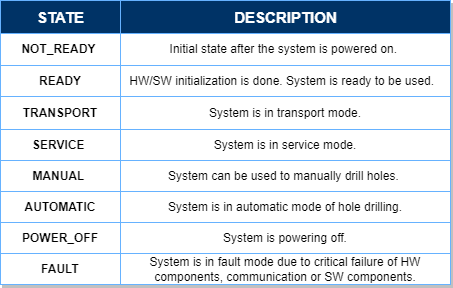

The diagram above was exported from draw.io. Its source (the exported page's mxGraphModel, read from the mxfile embedded in the PNG):
<mxGraphModel dx="406" dy="1018" grid="1" gridSize="10" guides="1" tooltips="1" connect="1" arrows="1" fold="1" page="1" pageScale="1" pageWidth="1169" pageHeight="827" math="0" shadow="0">
  <root>
    <mxCell id="0" />
    <mxCell id="1" parent="0" />
    <mxCell id="6" value="Assets" style="childLayout=tableLayout;recursiveResize=0;strokeColor=#66B2FF;fillColor=#99FFFF;shadow=1;fontColor=#FFFFFF;" parent="1" vertex="1">
      <mxGeometry x="280" y="200" width="450" height="284" as="geometry" />
    </mxCell>
    <mxCell id="7" style="shape=tableRow;horizontal=0;startSize=0;swimlaneHead=0;swimlaneBody=0;top=0;left=0;bottom=0;right=0;dropTarget=0;collapsible=0;recursiveResize=0;expand=0;fontStyle=0;strokeColor=inherit;fillColor=#ffffff;" parent="6" vertex="1">
      <mxGeometry width="450" height="33" as="geometry" />
    </mxCell>
    <mxCell id="8" value="&lt;font style=&quot;font-size: 15px;&quot;&gt;STATE&lt;/font&gt;" style="connectable=0;recursiveResize=0;strokeColor=inherit;fillColor=#003366;align=center;fontStyle=1;fontColor=#FFFFFF;html=1;fontSize=15;" parent="7" vertex="1">
      <mxGeometry width="120" height="33" as="geometry">
        <mxRectangle width="120" height="33" as="alternateBounds" />
      </mxGeometry>
    </mxCell>
    <mxCell id="9" value="&lt;font style=&quot;font-size: 15px;&quot;&gt;DESCRIPTION&lt;/font&gt;" style="connectable=0;recursiveResize=0;strokeColor=inherit;fillColor=#003366;align=center;fontStyle=1;fontColor=#FFFFFF;html=1;fontSize=15;" parent="7" vertex="1">
      <mxGeometry x="120" width="330" height="33" as="geometry">
        <mxRectangle width="330" height="33" as="alternateBounds" />
      </mxGeometry>
    </mxCell>
    <mxCell id="11" value="" style="shape=tableRow;horizontal=0;startSize=0;swimlaneHead=0;swimlaneBody=0;top=0;left=0;bottom=0;right=0;dropTarget=0;collapsible=0;recursiveResize=0;expand=0;fontStyle=0;strokeColor=inherit;fillColor=#ffffff;" parent="6" vertex="1">
      <mxGeometry y="33" width="450" height="32" as="geometry" />
    </mxCell>
    <mxCell id="12" value="NOT_READY&amp;nbsp;" style="connectable=0;recursiveResize=0;strokeColor=inherit;fillColor=inherit;align=center;whiteSpace=wrap;html=1;fontStyle=1" parent="11" vertex="1">
      <mxGeometry width="120" height="32" as="geometry">
        <mxRectangle width="120" height="32" as="alternateBounds" />
      </mxGeometry>
    </mxCell>
    <mxCell id="13" value="Initial state after the system is powered on.&amp;nbsp;" style="connectable=0;recursiveResize=0;strokeColor=inherit;fillColor=inherit;align=center;whiteSpace=wrap;html=1;" parent="11" vertex="1">
      <mxGeometry x="120" width="330" height="32" as="geometry">
        <mxRectangle width="330" height="32" as="alternateBounds" />
      </mxGeometry>
    </mxCell>
    <mxCell id="15" value="" style="shape=tableRow;horizontal=0;startSize=0;swimlaneHead=0;swimlaneBody=0;top=0;left=0;bottom=0;right=0;dropTarget=0;collapsible=0;recursiveResize=0;expand=0;fontStyle=1;strokeColor=inherit;fillColor=#FFFFFF;" parent="6" vertex="1">
      <mxGeometry y="65" width="450" height="31" as="geometry" />
    </mxCell>
    <mxCell id="16" value="READY" style="connectable=0;recursiveResize=0;strokeColor=inherit;fillColor=inherit;whiteSpace=wrap;html=1;fontStyle=1" parent="15" vertex="1">
      <mxGeometry width="120" height="31" as="geometry">
        <mxRectangle width="120" height="31" as="alternateBounds" />
      </mxGeometry>
    </mxCell>
    <mxCell id="17" value="HW/SW initialization is done. System is ready to be used.&amp;nbsp;&amp;nbsp;" style="connectable=0;recursiveResize=0;strokeColor=inherit;fillColor=inherit;whiteSpace=wrap;html=1;" parent="15" vertex="1">
      <mxGeometry x="120" width="330" height="31" as="geometry">
        <mxRectangle width="330" height="31" as="alternateBounds" />
      </mxGeometry>
    </mxCell>
    <mxCell id="19" value="" style="shape=tableRow;horizontal=0;startSize=0;swimlaneHead=0;swimlaneBody=0;top=0;left=0;bottom=0;right=0;dropTarget=0;collapsible=0;recursiveResize=0;expand=0;fontStyle=0;strokeColor=inherit;fillColor=#ffffff;" parent="6" vertex="1">
      <mxGeometry y="96" width="450" height="33" as="geometry" />
    </mxCell>
    <mxCell id="20" value="TRANSPORT" style="connectable=0;recursiveResize=0;strokeColor=inherit;fillColor=inherit;fontStyle=1;align=center;whiteSpace=wrap;html=1;" parent="19" vertex="1">
      <mxGeometry width="120" height="33" as="geometry">
        <mxRectangle width="120" height="33" as="alternateBounds" />
      </mxGeometry>
    </mxCell>
    <mxCell id="21" value="System is in transport mode." style="connectable=0;recursiveResize=0;strokeColor=inherit;fillColor=inherit;fontStyle=0;align=center;whiteSpace=wrap;html=1;" parent="19" vertex="1">
      <mxGeometry x="120" width="330" height="33" as="geometry">
        <mxRectangle width="330" height="33" as="alternateBounds" />
      </mxGeometry>
    </mxCell>
    <mxCell id="23" value="" style="shape=tableRow;horizontal=0;startSize=0;swimlaneHead=0;swimlaneBody=0;top=0;left=0;bottom=0;right=0;dropTarget=0;collapsible=0;recursiveResize=0;expand=0;fontStyle=1;strokeColor=inherit;fillColor=#FFFFFF;" parent="6" vertex="1">
      <mxGeometry y="129" width="450" height="31" as="geometry" />
    </mxCell>
    <mxCell id="24" value="SERVICE&amp;nbsp;" style="connectable=0;recursiveResize=0;strokeColor=inherit;fillColor=inherit;whiteSpace=wrap;html=1;fontStyle=1" parent="23" vertex="1">
      <mxGeometry width="120" height="31" as="geometry">
        <mxRectangle width="120" height="31" as="alternateBounds" />
      </mxGeometry>
    </mxCell>
    <mxCell id="25" value="System is in service mode." style="connectable=0;recursiveResize=0;strokeColor=inherit;fillColor=inherit;whiteSpace=wrap;html=1;" parent="23" vertex="1">
      <mxGeometry x="120" width="330" height="31" as="geometry">
        <mxRectangle width="330" height="31" as="alternateBounds" />
      </mxGeometry>
    </mxCell>
    <mxCell id="36" style="shape=tableRow;horizontal=0;startSize=0;swimlaneHead=0;swimlaneBody=0;top=0;left=0;bottom=0;right=0;dropTarget=0;collapsible=0;recursiveResize=0;expand=0;fontStyle=1;strokeColor=inherit;fillColor=#FFFFFF;" parent="6" vertex="1">
      <mxGeometry y="160" width="450" height="31" as="geometry" />
    </mxCell>
    <mxCell id="37" value="MANUAL&amp;nbsp;" style="connectable=0;recursiveResize=0;strokeColor=inherit;fillColor=inherit;whiteSpace=wrap;html=1;fontStyle=1" parent="36" vertex="1">
      <mxGeometry width="120" height="31" as="geometry">
        <mxRectangle width="120" height="31" as="alternateBounds" />
      </mxGeometry>
    </mxCell>
    <mxCell id="38" value="System can be used to manually drill holes.&amp;nbsp;" style="connectable=0;recursiveResize=0;strokeColor=inherit;fillColor=inherit;whiteSpace=wrap;html=1;" parent="36" vertex="1">
      <mxGeometry x="120" width="330" height="31" as="geometry">
        <mxRectangle width="330" height="31" as="alternateBounds" />
      </mxGeometry>
    </mxCell>
    <mxCell id="33" style="shape=tableRow;horizontal=0;startSize=0;swimlaneHead=0;swimlaneBody=0;top=0;left=0;bottom=0;right=0;dropTarget=0;collapsible=0;recursiveResize=0;expand=0;fontStyle=1;strokeColor=inherit;fillColor=#FFFFFF;" parent="6" vertex="1">
      <mxGeometry y="191" width="450" height="31" as="geometry" />
    </mxCell>
    <mxCell id="34" value="AUTOMATIC" style="connectable=0;recursiveResize=0;strokeColor=inherit;fillColor=inherit;whiteSpace=wrap;html=1;fontStyle=1" parent="33" vertex="1">
      <mxGeometry width="120" height="31" as="geometry">
        <mxRectangle width="120" height="31" as="alternateBounds" />
      </mxGeometry>
    </mxCell>
    <mxCell id="35" value="System is in automatic mode of hole drilling." style="connectable=0;recursiveResize=0;strokeColor=inherit;fillColor=inherit;whiteSpace=wrap;html=1;" parent="33" vertex="1">
      <mxGeometry x="120" width="330" height="31" as="geometry">
        <mxRectangle width="330" height="31" as="alternateBounds" />
      </mxGeometry>
    </mxCell>
    <mxCell id="30" style="shape=tableRow;horizontal=0;startSize=0;swimlaneHead=0;swimlaneBody=0;top=0;left=0;bottom=0;right=0;dropTarget=0;collapsible=0;recursiveResize=0;expand=0;fontStyle=1;strokeColor=inherit;fillColor=#FFFFFF;" parent="6" vertex="1">
      <mxGeometry y="222" width="450" height="31" as="geometry" />
    </mxCell>
    <mxCell id="31" value="POWER_OFF" style="connectable=0;recursiveResize=0;strokeColor=inherit;fillColor=inherit;whiteSpace=wrap;html=1;fontStyle=1" parent="30" vertex="1">
      <mxGeometry width="120" height="31" as="geometry">
        <mxRectangle width="120" height="31" as="alternateBounds" />
      </mxGeometry>
    </mxCell>
    <mxCell id="32" value="System is powering off." style="connectable=0;recursiveResize=0;strokeColor=inherit;fillColor=inherit;whiteSpace=wrap;html=1;" parent="30" vertex="1">
      <mxGeometry x="120" width="330" height="31" as="geometry">
        <mxRectangle width="330" height="31" as="alternateBounds" />
      </mxGeometry>
    </mxCell>
    <mxCell id="27" style="shape=tableRow;horizontal=0;startSize=0;swimlaneHead=0;swimlaneBody=0;top=0;left=0;bottom=0;right=0;dropTarget=0;collapsible=0;recursiveResize=0;expand=0;fontStyle=1;strokeColor=inherit;fillColor=#FFFFFF;" parent="6" vertex="1">
      <mxGeometry y="253" width="450" height="31" as="geometry" />
    </mxCell>
    <mxCell id="28" value="FAULT" style="connectable=0;recursiveResize=0;strokeColor=inherit;fillColor=inherit;whiteSpace=wrap;html=1;fontStyle=1" parent="27" vertex="1">
      <mxGeometry width="120" height="31" as="geometry">
        <mxRectangle width="120" height="31" as="alternateBounds" />
      </mxGeometry>
    </mxCell>
    <mxCell id="29" value="System is in fault mode due to critical failure of HW components, communication or SW components." style="connectable=0;recursiveResize=0;strokeColor=inherit;fillColor=inherit;whiteSpace=wrap;html=1;" parent="27" vertex="1">
      <mxGeometry x="120" width="330" height="31" as="geometry">
        <mxRectangle width="330" height="31" as="alternateBounds" />
      </mxGeometry>
    </mxCell>
  </root>
</mxGraphModel>